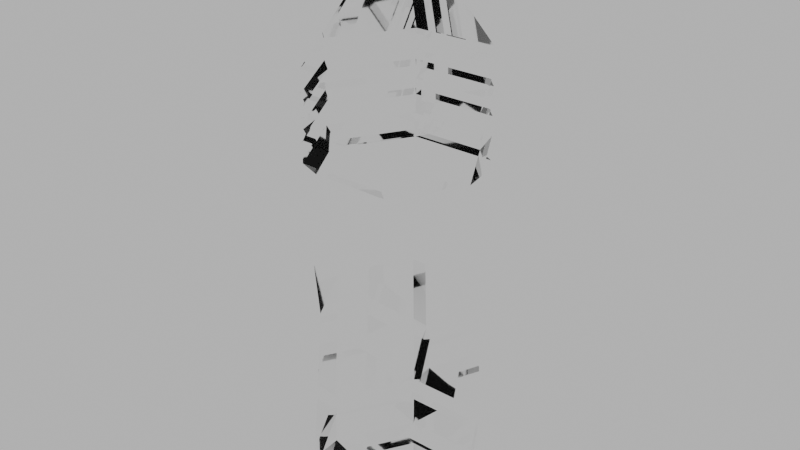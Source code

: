 # Source: Botella_Te.blend  (saved by Blender 4.5.90; exported with 4.5.12 LTS)
import bpy
from mathutils import Matrix  # noqa: F401  (used for matrix-valued properties, if any)

bpy.ops.wm.read_factory_settings(use_empty=True)
scene = bpy.context.scene
scene.name = 'Scene'

# ---- materials (node trees are filled in below, after node groups)
mat_pet = bpy.data.materials.new('PET')
mat_pet.use_backface_culling = True
mat_pet.use_backface_culling_shadow = True
mat_pet.use_raytrace_refraction = True
mat_pet.use_screen_refraction = True
mat_plastico = bpy.data.materials.new('Plastico')

# ---- node groups
ng_fresnel_roughness = bpy.data.node_groups.new('Fresnel Roughness', 'ShaderNodeTree')
_s = ng_fresnel_roughness.interface.new_socket(name='Fac', in_out='OUTPUT', socket_type='NodeSocketFloat')
_s = ng_fresnel_roughness.interface.new_socket(name='Roughness', in_out='OUTPUT', socket_type='NodeSocketFloat')
_s.min_value = 0.0
_s.max_value = 1.0
_s = ng_fresnel_roughness.interface.new_socket(name='IOR', in_out='OUTPUT', socket_type='NodeSocketFloat')
_s.default_value = 1.5
_s.min_value = 0.0
_s.max_value = 1000.0
_s = ng_fresnel_roughness.interface.new_socket(name='IOR', in_out='INPUT', socket_type='NodeSocketFloat')
_s.default_value = 1.5
_s.min_value = 0.0
_s.max_value = 1000.0
_s = ng_fresnel_roughness.interface.new_socket(name='Roughness', in_out='INPUT', socket_type='NodeSocketFloat')
_s.default_value = 0.5
_s.min_value = 0.0
_s.max_value = 1.0
_s = ng_fresnel_roughness.interface.new_socket(name='Normal', in_out='INPUT', socket_type='NodeSocketVector')
_s.hide_value = True
_N = ng_fresnel_roughness.nodes; _L = ng_fresnel_roughness.links
n0 = _N.new('NodeGroupOutput'); n0.name = 'Group Output'; n0.location = (442, 4)
n1 = _N.new('NodeGroupInput'); n1.name = 'Group Input'; n1.location = (-101, 2)
n2 = _N.new('ShaderNodeFresnel'); n2.name = 'Fresnel'; n2.location = (207, 3)
n3 = _N.new('NodeGroupInput'); n3.name = 'Group Input.001'; n3.location = (-643, -206)
n4 = _N.new('ShaderNodeMix'); n4.name = 'Mix'; n4.location = (-308, -239)
n4.data_type = 'VECTOR'
n5 = _N.new('NodeGroupInput'); n5.name = 'Group Input.002'; n5.location = (-926, -402)
n6 = _N.new('ShaderNodeBump'); n6.name = 'Bump'; n6.location = (-710, -343)
n6.inputs[0].default_value = 0.0
n6.inputs[1].default_value = 0.0
n6.inputs[2].default_value = 1.0
n7 = _N.new('ShaderNodeVectorMath'); n7.name = 'Vector Math'; n7.location = (-487, -474)
n8 = _N.new('ShaderNodeNewGeometry'); n8.name = 'Geometry'; n8.location = (-762, -528)
n9 = _N.new('ShaderNodeVectorMath'); n9.name = 'Vector Math.001'; n9.location = (-96, -187)
n9.operation = 'NORMALIZE'
_L.new(n2.outputs[0], n0.inputs[0])
_L.new(n1.outputs[0], n2.inputs[0])
_L.new(n3.outputs[1], n4.inputs[0])
_L.new(n5.outputs[2], n6.inputs[4])
_L.new(n6.outputs[0], n7.inputs[0])
_L.new(n8.outputs[4], n7.inputs[1])
_L.new(n7.outputs[0], n4.inputs[5])
_L.new(n6.outputs[0], n4.inputs[4])
_L.new(n4.outputs[1], n9.inputs[0])
_L.new(n9.outputs[0], n2.inputs[1])
_L.new(n1.outputs[1], n0.inputs[1])
_L.new(n1.outputs[0], n0.inputs[2])
n0.is_active_output = True

# ---- material node trees
mat_pet.use_nodes = True; mat_pet.node_tree.nodes.clear()
_N = mat_pet.node_tree.nodes; _L = mat_pet.node_tree.links
n0 = _N.new('ShaderNodeOutputMaterial'); n0.name = 'Material Output'; n0.location = (200, 100)
n1 = _N.new('ShaderNodeMixShader'); n1.name = 'Mix Shader'; n1.location = (-56, 38)
n2 = _N.new('ShaderNodeBsdfAnisotropic'); n2.name = 'Glossy BSDF'; n2.location = (-327, -77)
n2.inputs[0].default_value = (1.0, 1.0, 1.0, 1.0)
n3 = _N.new('ShaderNodeGroup'); n3.name = 'Fresnel Roughness'; n3.location = (-619, 39)
n3.node_tree = ng_fresnel_roughness
n3.inputs[0].default_value = 1.333
n3.inputs[1].default_value = 0.03
n3.inputs[2].default_value = (0.0, 0.0, 0.0)
n4 = _N.new('ShaderNodeBsdfTransparent'); n4.name = 'Transparent BSDF'; n4.location = (-324, 150)
_L.new(n1.outputs[0], n0.inputs[0])
_L.new(n2.outputs[0], n1.inputs[2])
_L.new(n3.outputs[0], n1.inputs[0])
_L.new(n3.outputs[1], n2.inputs[1])
_L.new(n4.outputs[0], n1.inputs[1])
n0.is_active_output = True
mat_plastico.use_nodes = True; mat_plastico.node_tree.nodes.clear()
_N = mat_plastico.node_tree.nodes; _L = mat_plastico.node_tree.links
n0 = _N.new('ShaderNodeBsdfPrincipled'); n0.name = 'Principled BSDF'; n0.location = (-200, 100)
n0.inputs[0].default_value = (1.0, 0.0003034, 0.07227, 1.0)
n1 = _N.new('ShaderNodeOutputMaterial'); n1.name = 'Material Output'; n1.location = (200, 100)
_L.new(n0.outputs[0], n1.inputs[0])
n1.is_active_output = True

# ---- world
world_world = bpy.data.worlds.new('World'); scene.world = world_world
world_world.use_nodes = True; world_world.node_tree.nodes.clear()
_N = world_world.node_tree.nodes; _L = world_world.node_tree.links
n0 = _N.new('ShaderNodeOutputWorld'); n0.name = 'World Output'; n0.location = (300, 300)
n1 = _N.new('ShaderNodeBackground'); n1.name = 'Background'; n1.location = (10, 300)
n1.inputs[0].default_value = (1.0, 1.0, 1.0, 1.0)
_L.new(n1.outputs[0], n0.inputs[0])
n0.is_active_output = True
world_world.color = (0.05088, 0.05088, 0.05088)
world_world.probe_resolution = '256'
world_world.sun_shadow_jitter_overblur = 0.0

# ---- meshes
me_botella_te = bpy.data.meshes.new('Botella Te')
me_botella_te.from_pydata([(-0.01916, 0.03318, 0.0), (-0.03831, 0.0, 0.0), (-0.01916, -0.03318, 0.0), (0.01916, -0.03318, 0.0), (0.03831, 0.0, 0.0), (0.01916, 0.03318, 0.0), (-0.01916, 0.03318, 0.1935), (-0.03831, 0.0, 0.1935), (-0.01916, -0.03318, 0.1935), (0.01916, -0.03318, 0.1935), (0.03831, 0.0, 0.1935), (0.01916, 0.03318, 0.1935), (-0.009011, 0.01561, 0.222), (-0.01802, 0.0, 0.222), (-0.009011, -0.01561, 0.222), (0.009011, -0.01561, 0.222), (0.01802, 0.0, 0.222), (0.009011, 0.01561, 0.222), (-0.009011, 0.01561, 0.2318), (-0.01802, 0.0, 0.2318), (-0.009011, -0.01561, 0.2318), (0.009011, -0.01561, 0.2318), (0.01802, 0.0, 0.2318), (0.009011, 0.01561, 0.2318), (-0.01089, 0.01887, 0.2318), (-0.02179, 0.0, 0.2318), (-0.01089, -0.01887, 0.2318), (0.01089, -0.01887, 0.2318), (0.02179, 0.0, 0.2318), (0.01089, 0.01887, 0.2318), (-0.01089, 0.01887, 0.25), (-0.02179, 0.0, 0.25), (-0.01089, -0.01887, 0.25), (0.01089, -0.01887, 0.25), (0.02179, 0.0, 0.25), (0.01089, 0.01887, 0.25), (-0.005447, 0.009435, 0.25), (-0.01089, 0.0, 0.25), (-0.005447, -0.009435, 0.25), (0.005447, -0.009435, 0.25), (0.01089, 0.0, 0.25), (0.005447, 0.009435, 0.25), (-0.009578, 0.01659, 0.00644), (-0.01916, 0.0, 0.00644), (-0.009578, -0.01659, 0.00644), (0.009578, -0.01659, 0.00644), (0.01916, 0.0, 0.00644), (0.009578, 0.01659, 0.00644), (-0.03831, 0.0, 0.1444), (-0.01916, -0.03318, 0.1444), (-0.01916, 0.03318, 0.1444), (0.01916, 0.03318, 0.1444), (0.01916, -0.03318, 0.1444), (0.03831, 0.0, 0.1444), (0.03831, 0.0, 0.01369), (0.03831, 0.0, 0.02501), (0.03631, 0.0, 0.01935), (0.01916, 0.03318, 0.02501), (0.01916, 0.03318, 0.01369), (0.01815, 0.03144, 0.01935), (-0.01916, -0.03318, 0.01369), (-0.01916, -0.03318, 0.02501), (-0.01815, -0.03144, 0.01935), (0.01916, -0.03318, 0.02501), (0.01916, -0.03318, 0.01369), (0.01815, -0.03144, 0.01935), (-0.01916, 0.03318, 0.01369), (-0.01916, 0.03318, 0.02501), (-0.01815, 0.03144, 0.01935), (-0.03831, 0.0, 0.02501), (-0.03831, 0.0, 0.01369), (-0.03631, 0.0, 0.01935), (-0.01688, -0.02925, 0.09128), (-0.01688, 0.02925, 0.09128), (0.03377, 0.0, 0.09128), (0.01688, 0.02925, 0.09128), (0.01688, -0.02925, 0.09128), (-0.03377, 0.0, 0.09128), (0.01916, -0.03318, 0.1779), (0.01916, -0.03318, 0.1846), (0.01835, -0.03179, 0.1812), (0.01916, -0.03318, 0.1657), (0.01916, -0.03318, 0.1723), (0.01835, -0.03179, 0.169), (-0.03831, 0.0, 0.1779), (-0.03831, 0.0, 0.1846), (-0.0367, 0.0, 0.1812), (-0.03831, 0.0, 0.1657), (-0.03831, 0.0, 0.1723), (-0.0367, 0.0, 0.169), (0.03831, 0.0, 0.1723), (0.03831, 0.0, 0.1657), (0.0367, 0.0, 0.169), (0.03831, 0.0, 0.1846), (0.03831, 0.0, 0.1779), (0.0367, 0.0, 0.1812), (0.01916, 0.03318, 0.1723), (0.01916, 0.03318, 0.1657), (0.01835, 0.03179, 0.169), (0.01916, 0.03318, 0.1846), (0.01916, 0.03318, 0.1779), (0.01835, 0.03179, 0.1812), (-0.01916, 0.03318, 0.1723), (-0.01916, 0.03318, 0.1657), (-0.01835, 0.03179, 0.169), (-0.01916, 0.03318, 0.1846), (-0.01916, 0.03318, 0.1779), (-0.01835, 0.03179, 0.1812), (-0.01916, -0.03318, 0.1723), (-0.01916, -0.03318, 0.1657), (-0.01835, -0.03179, 0.169), (-0.01916, -0.03318, 0.1846), (-0.01916, -0.03318, 0.1779), (-0.01835, -0.03179, 0.1812), (0.01916, 0.03318, 0.147), (0.01916, 0.03318, 0.1574), (0.01673, 0.02897, 0.1522), (-0.01916, 0.03318, 0.1574), (-0.01916, 0.03318, 0.147), (-0.01673, 0.02897, 0.1522), (-0.03831, 0.0, 0.1574), (-0.03831, 0.0, 0.147), (-0.03346, 0.0, 0.1522), (-0.01916, -0.03318, 0.1574), (-0.01916, -0.03318, 0.147), (-0.01673, -0.02897, 0.1522), (0.01916, -0.03318, 0.147), (0.01916, -0.03318, 0.1574), (0.01673, -0.02897, 0.1522), (0.03831, 0.0, 0.1574), (0.03831, 0.0, 0.147), (0.03346, 0.0, 0.1522)], [], [(6, 12, 17, 11), (10, 16, 15, 9), (8, 14, 13, 7), (11, 17, 16, 10), (9, 15, 14, 8), (7, 13, 12, 6), (17, 23, 22, 16), (15, 21, 20, 14), (13, 19, 18, 12), (12, 18, 23, 17), (16, 22, 21, 15), (14, 20, 19, 13), (18, 24, 29, 23), (22, 28, 27, 21), (20, 26, 25, 19), (23, 29, 28, 22), (21, 27, 26, 20), (19, 25, 24, 18), (29, 35, 34, 28), (27, 33, 32, 26), (25, 31, 30, 24), (24, 30, 35, 29), (28, 34, 33, 27), (26, 32, 31, 25), (30, 36, 41, 35), (34, 40, 39, 33), (32, 38, 37, 31), (35, 41, 40, 34), (33, 39, 38, 32), (31, 37, 36, 30), (41, 36, 39, 40), (36, 37, 38, 39), (5, 4, 46, 47), (3, 2, 44, 45), (1, 0, 42, 43), (0, 5, 47, 42), (4, 3, 45, 46), (2, 1, 43, 44), (42, 47, 46, 43), (43, 46, 45, 44), (69, 77, 73, 67), (72, 49, 48, 77), (75, 51, 53, 74), (73, 50, 51, 75), (76, 52, 49, 72), (77, 48, 50, 73), (61, 72, 77, 69), (57, 75, 74, 55), (67, 73, 75, 57), (63, 76, 72, 61), (55, 74, 76, 63), (74, 53, 52, 76), (61, 69, 71, 62), (62, 71, 70, 60), (55, 63, 65, 56), (56, 65, 64, 54), (67, 57, 59, 68), (68, 59, 58, 66), (69, 67, 68, 71), (71, 68, 66, 70), (63, 61, 62, 65), (65, 62, 60, 64), (57, 55, 56, 59), (59, 56, 54, 58), (5, 58, 54, 4), (4, 54, 64, 3), (0, 66, 58, 5), (3, 64, 60, 2), (2, 60, 70, 1), (1, 70, 66, 0), (88, 102, 104, 89), (89, 104, 103, 87), (85, 105, 107, 86), (86, 107, 106, 84), (82, 108, 110, 83), (83, 110, 109, 81), (79, 111, 113, 80), (80, 113, 112, 78), (108, 88, 89, 110), (110, 89, 87, 109), (111, 85, 86, 113), (113, 86, 84, 112), (102, 96, 98, 104), (104, 98, 97, 103), (105, 99, 101, 107), (107, 101, 100, 106), (96, 90, 92, 98), (98, 92, 91, 97), (99, 93, 95, 101), (101, 95, 94, 100), (90, 82, 83, 92), (92, 83, 81, 91), (93, 79, 80, 95), (95, 80, 78, 94), (79, 9, 8, 111), (90, 94, 78, 82), (82, 78, 112, 108), (93, 10, 9, 79), (85, 7, 6, 105), (108, 112, 84, 88), (88, 84, 106, 102), (111, 8, 7, 85), (96, 100, 94, 90), (99, 11, 10, 93), (102, 106, 100, 96), (105, 6, 11, 99), (115, 129, 131, 116), (116, 131, 130, 114), (127, 123, 125, 128), (128, 125, 124, 126), (123, 120, 122, 125), (125, 122, 121, 124), (120, 117, 119, 122), (122, 119, 118, 121), (117, 115, 116, 119), (119, 116, 114, 118), (129, 127, 128, 131), (131, 128, 126, 130), (115, 97, 91, 129), (51, 114, 130, 53), (50, 118, 114, 51), (117, 103, 97, 115), (120, 87, 103, 117), (48, 121, 118, 50), (123, 109, 87, 120), (49, 124, 121, 48), (127, 81, 109, 123), (52, 126, 124, 49), (129, 91, 81, 127), (53, 130, 126, 52)])
me_botella_te.polygons.foreach_set('material_index', [0, 0, 0, 0, 0, 0, 0, 0, 0, 0, 0, 0, 1, 1, 1, 1, 1, 1, 1, 1, 1, 1, 1, 1, 1, 1, 1, 1, 1, 1, 1, 1, 0, 0, 0, 0, 0, 0, 0, 0, 0, 0, 0, 0, 0, 0, 0, 0, 0, 0, 0, 0, 0, 0, 0, 0, 0, 0, 0, 0, 0, 0, 0, 0, 0, 0, 0, 0, 0, 0, 0, 0, 0, 0, 0, 0, 0, 0, 0, 0, 0, 0, 0, 0, 0, 0, 0, 0, 0, 0, 0, 0, 0, 0, 0, 0, 0, 0, 0, 0, 0, 0, 0, 0, 0, 0, 0, 0, 0, 0, 0, 0, 0, 0, 0, 0, 0, 0, 0, 0, 0, 0, 0, 0, 0, 0, 0, 0, 0, 0])
_uv = me_botella_te.uv_layers.new(name='UVMap')
_uv.uv.foreach_set('vector', [0.4286, 0.7741, 0.4286, 0.8879, 0.2857, 0.8879, 0.2857, 0.7741, 0.1429, 0.7741, 0.1429, 0.8879, 0.0, 0.8879, 0.0, 0.7741, 0.7143, 0.7741, 0.7143, 0.8879, 0.5714, 0.8879, 0.5714, 0.7741, 0.2857, 0.7741, 0.2857, 0.8879, 0.1429, 0.8879, 0.1429, 0.7741, 0.8571, 0.7741, 0.8571, 0.8879, 0.7143, 0.8879, 0.7143, 0.7741, 0.5714, 0.7741, 0.5714, 0.8879, 0.4286, 0.8879, 0.4286, 0.7741, 0.2857, 0.8879, 0.2857, 0.9271, 0.1429, 0.9271, 0.1429, 0.8879, 0.8571, 0.8879, 0.8571, 0.9271, 0.7143, 0.9271, 0.7143, 0.8879, 0.5714, 0.8879, 0.5714, 0.9271, 0.4286, 0.9271, 0.4286, 0.8879, 0.4286, 0.8879, 0.4286, 0.9271, 0.2857, 0.9271, 0.2857, 0.8879, 0.1429, 0.8879, 0.1429, 0.9271, 0.0, 0.9271, 0.0, 0.8879, 0.7143, 0.8879, 0.7143, 0.9271, 0.5714, 0.9271, 0.5714, 0.8879, 0.4286, 0.9271, 0.4286, 0.9271, 0.2857, 0.9271, 0.2857, 0.9271, 0.1429, 0.9271, 0.1429, 0.9271, 0.0, 0.9271, 0.0, 0.9271, 0.7143, 0.9271, 0.7143, 0.9271, 0.5714, 0.9271, 0.5714, 0.9271, 0.2857, 0.9271, 0.2857, 0.9271, 0.1429, 0.9271, 0.1429, 0.9271, 0.8571, 0.9271, 0.8571, 0.9271, 0.7143, 0.9271, 0.7143, 0.9271, 0.5714, 0.9271, 0.5714, 0.9271, 0.4286, 0.9271, 0.4286, 0.9271, 0.2857, 0.9271, 0.2857, 1.0, 0.1429, 1.0, 0.1429, 0.9271, 0.8571, 0.9271, 0.8571, 1.0, 0.7143, 1.0, 0.7143, 0.9271, 0.5714, 0.9271, 0.5714, 1.0, 0.4286, 1.0, 0.4286, 0.9271, 0.4286, 0.9271, 0.4286, 1.0, 0.2857, 1.0, 0.2857, 0.9271, 0.1429, 0.9271, 0.1429, 1.0, 0.0, 1.0, 0.0, 0.9271, 0.7143, 0.9271, 0.7143, 1.0, 0.5714, 1.0, 0.5714, 0.9271, 0.4286, 1.0, 0.4286, 1.0, 0.2857, 1.0, 0.2857, 1.0, 0.1429, 1.0, 0.1429, 1.0, 6.386e-09, 1.0, 0.0, 1.0, 0.7143, 1.0, 0.7143, 1.0, 0.5714, 1.0, 0.5714, 1.0, 0.2857, 1.0, 0.2857, 1.0, 0.1429, 1.0, 0.1429, 1.0, 0.8571, 1.0, 0.8571, 1.0, 0.7143, 1.0, 0.7143, 1.0, 0.5714, 1.0, 0.5714, 1.0, 0.4286, 1.0, 0.4286, 1.0, 0.2857, 1.0, 0.4286, 1.0, 6.386e-09, 1.0, 0.1429, 1.0, 0.4286, 1.0, 0.5714, 1.0, 0.7143, 1.0, 0.8571, 1.0, 0.2857, 0.0, 0.1429, 0.0, 0.1429, 0.02576, 0.2857, 0.02576, 0.8571, 0.0, 0.7143, 0.0, 0.7143, 0.02576, 0.8571, 0.02576, 0.5714, 0.0, 0.4286, 0.0, 0.4286, 0.02576, 0.5714, 0.02576, 0.4286, 0.0, 0.2857, 0.0, 0.2857, 0.02576, 0.4286, 0.02576, 0.1429, 0.0, 0.0, 0.0, 0.0, 0.02576, 0.1429, 0.02576, 0.7143, 0.0, 0.5714, 0.0, 0.5714, 0.02576, 0.7143, 0.02576, 0.4286, 0.02576, 0.2857, 0.02576, 0.1429, 0.02576, 0.5714, 0.02576, 0.5714, 0.02576, 1.0, 0.02576, 0.8571, 0.02576, 0.7143, 0.02576, 0.5714, 0.1, 0.5714, 0.3651, 0.4286, 0.3651, 0.4286, 0.1, 0.7143, 0.3651, 0.7143, 0.5778, 0.5714, 0.5778, 0.5714, 0.3651, 0.2857, 0.3651, 0.2857, 0.5778, 0.1429, 0.5778, 0.1429, 0.3651, 0.4286, 0.3651, 0.4286, 0.5778, 0.2857, 0.5778, 0.2857, 0.3651, 0.8571, 0.3651, 0.8571, 0.5778, 0.7143, 0.5778, 0.7143, 0.3651, 0.5714, 0.3651, 0.5714, 0.5778, 0.4286, 0.5778, 0.4286, 0.3651, 0.7143, 0.1, 0.7143, 0.3651, 0.5714, 0.3651, 0.5714, 0.1, 0.2857, 0.1, 0.2857, 0.3651, 0.1429, 0.3651, 0.1429, 0.1, 0.4286, 0.1, 0.4286, 0.3651, 0.2857, 0.3651, 0.2857, 0.1, 0.8571, 0.1, 0.8571, 0.3651, 0.7143, 0.3651, 0.7143, 0.1, 0.1429, 0.1, 0.1429, 0.3651, 6.386e-09, 0.3651, 0.0, 0.1, 0.1429, 0.3651, 0.1429, 0.5778, 0.0, 0.5778, 6.386e-09, 0.3651, 0.7143, 0.1, 0.5714, 0.1, 0.5714, 0.07741, 0.7143, 0.07741, 0.7143, 0.07741, 0.5714, 0.07741, 0.5714, 0.05478, 0.7143, 0.05478, 0.1429, 0.1, 0.0, 0.1, 6.386e-09, 0.07741, 0.1429, 0.07741, 0.1429, 0.07741, 6.386e-09, 0.07741, 0.0, 0.05478, 0.1429, 0.05478, 0.4286, 0.1, 0.2857, 0.1, 0.2857, 0.07741, 0.4286, 0.07741, 0.4286, 0.07741, 0.2857, 0.07741, 0.2857, 0.05478, 0.4286, 0.05478, 0.5714, 0.1, 0.4286, 0.1, 0.4286, 0.07741, 0.5714, 0.07741, 0.5714, 0.07741, 0.4286, 0.07741, 0.4286, 0.05478, 0.5714, 0.05478, 0.8571, 0.1, 0.7143, 0.1, 0.7143, 0.07741, 0.8571, 0.07741, 0.8571, 0.07741, 0.7143, 0.07741, 0.7143, 0.05478, 0.8571, 0.05478, 0.2857, 0.1, 0.1429, 0.1, 0.1429, 0.07741, 0.2857, 0.07741, 0.2857, 0.07741, 0.1429, 0.07741, 0.1429, 0.05478, 0.2857, 0.05478, 0.2857, 0.0, 0.2857, 0.05478, 0.1429, 0.05478, 0.1429, 0.0, 0.1429, 0.0, 0.1429, 0.05478, 0.0, 0.05478, 0.0, 0.0, 0.4286, 0.0, 0.4286, 0.05478, 0.2857, 0.05478, 0.2857, 0.0, 0.8571, 0.0, 0.8571, 0.05478, 0.7143, 0.05478, 0.7143, 0.0, 0.7143, 0.0, 0.7143, 0.05478, 0.5714, 0.05478, 0.5714, 0.0, 0.5714, 0.0, 0.5714, 0.05478, 0.4286, 0.05478, 0.4286, 0.0, 0.5714, 0.6892, 0.4286, 0.6892, 0.4286, 0.6759, 0.5714, 0.6759, 0.5714, 0.6759, 0.4286, 0.6759, 0.4286, 0.6626, 0.5714, 0.6626, 0.5714, 0.7383, 0.4286, 0.7383, 0.4286, 0.725, 0.5714, 0.725, 0.5714, 0.725, 0.4286, 0.725, 0.4286, 0.7117, 0.5714, 0.7117, 0.8571, 0.6892, 0.7143, 0.6892, 0.7143, 0.6759, 0.8571, 0.6759, 0.8571, 0.6759, 0.7143, 0.6759, 0.7143, 0.6626, 0.8571, 0.6626, 0.8571, 0.7383, 0.7143, 0.7383, 0.7143, 0.725, 0.8571, 0.725, 0.8571, 0.725, 0.7143, 0.725, 0.7143, 0.7117, 0.8571, 0.7117, 0.7143, 0.6892, 0.5714, 0.6892, 0.5714, 0.6759, 0.7143, 0.6759, 0.7143, 0.6759, 0.5714, 0.6759, 0.5714, 0.6626, 0.7143, 0.6626, 0.7143, 0.7383, 0.5714, 0.7383, 0.5714, 0.725, 0.7143, 0.725, 0.7143, 0.725, 0.5714, 0.725, 0.5714, 0.7117, 0.7143, 0.7117, 0.4286, 0.6892, 0.2857, 0.6892, 0.2857, 0.6759, 0.4286, 0.6759, 0.4286, 0.6759, 0.2857, 0.6759, 0.2857, 0.6626, 0.4286, 0.6626, 0.4286, 0.7383, 0.2857, 0.7383, 0.2857, 0.725, 0.4286, 0.725, 0.4286, 0.725, 0.2857, 0.725, 0.2857, 0.7117, 0.4286, 0.7117, 0.2857, 0.6892, 0.1429, 0.6892, 0.1429, 0.6759, 0.2857, 0.6759, 0.2857, 0.6759, 0.1429, 0.6759, 0.1429, 0.6626, 0.2857, 0.6626, 0.2857, 0.7383, 0.1429, 0.7383, 0.1429, 0.725, 0.2857, 0.725, 0.2857, 0.725, 0.1429, 0.725, 0.1429, 0.7117, 0.2857, 0.7117, 0.1429, 0.6892, 0.0, 0.6892, 0.0, 0.6759, 0.1429, 0.6759, 0.1429, 0.6759, 0.0, 0.6759, 0.0, 0.6626, 0.1429, 0.6626, 0.1429, 0.7383, 0.0, 0.7383, 0.0, 0.725, 0.1429, 0.725, 0.1429, 0.725, 0.0, 0.725, 0.0, 0.7117, 0.1429, 0.7117, 0.8571, 0.7383, 0.8571, 0.7741, 0.7143, 0.7741, 0.7143, 0.7383, 0.1429, 0.6892, 0.1429, 0.7117, 0.0, 0.7117, 0.0, 0.6892, 0.8571, 0.6892, 0.8571, 0.7117, 0.7143, 0.7117, 0.7143, 0.6892, 0.1429, 0.7383, 0.1429, 0.7741, 0.0, 0.7741, 0.0, 0.7383, 0.5714, 0.7383, 0.5714, 0.7741, 0.4286, 0.7741, 0.4286, 0.7383, 0.7143, 0.6892, 0.7143, 0.7117, 0.5714, 0.7117, 0.5714, 0.6892, 0.5714, 0.6892, 0.5714, 0.7117, 0.4286, 0.7117, 0.4286, 0.6892, 0.7143, 0.7383, 0.7143, 0.7741, 0.5714, 0.7741, 0.5714, 0.7383, 0.2857, 0.6892, 0.2857, 0.7117, 0.1429, 0.7117, 0.1429, 0.6892, 0.2857, 0.7383, 0.2857, 0.7741, 0.1429, 0.7741, 0.1429, 0.7383, 0.4286, 0.6892, 0.4286, 0.7117, 0.2857, 0.7117, 0.2857, 0.6892, 0.4286, 0.7383, 0.4286, 0.7741, 0.2857, 0.7741, 0.2857, 0.7383, 0.2857, 0.6298, 0.1429, 0.6298, 0.1429, 0.6089, 0.2857, 0.6089, 0.2857, 0.6089, 0.1429, 0.6089, 0.1429, 0.5879, 0.2857, 0.5879, 0.8571, 0.6298, 0.7143, 0.6298, 0.7143, 0.6089, 0.8571, 0.6089, 0.8571, 0.6089, 0.7143, 0.6089, 0.7143, 0.5879, 0.8571, 0.5879, 0.7143, 0.6298, 0.5714, 0.6298, 0.5714, 0.6089, 0.7143, 0.6089, 0.7143, 0.6089, 0.5714, 0.6089, 0.5714, 0.5879, 0.7143, 0.5879, 0.5714, 0.6298, 0.4286, 0.6298, 0.4286, 0.6089, 0.5714, 0.6089, 0.5714, 0.6089, 0.4286, 0.6089, 0.4286, 0.5879, 0.5714, 0.5879, 0.4286, 0.6298, 0.2857, 0.6298, 0.2857, 0.6089, 0.4286, 0.6089, 0.4286, 0.6089, 0.2857, 0.6089, 0.2857, 0.5879, 0.4286, 0.5879, 0.1429, 0.6298, 0.0, 0.6298, 0.0, 0.6089, 0.1429, 0.6089, 0.1429, 0.6089, 0.0, 0.6089, 0.0, 0.5879, 0.1429, 0.5879, 0.2857, 0.6298, 0.2857, 0.6626, 0.1429, 0.6626, 0.1429, 0.6298, 0.2857, 0.5778, 0.2857, 0.5879, 0.1429, 0.5879, 0.1429, 0.5778, 0.4286, 0.5778, 0.4286, 0.5879, 0.2857, 0.5879, 0.2857, 0.5778, 0.4286, 0.6298, 0.4286, 0.6626, 0.2857, 0.6626, 0.2857, 0.6298, 0.5714, 0.6298, 0.5714, 0.6626, 0.4286, 0.6626, 0.4286, 0.6298, 0.5714, 0.5778, 0.5714, 0.5879, 0.4286, 0.5879, 0.4286, 0.5778, 0.7143, 0.6298, 0.7143, 0.6626, 0.5714, 0.6626, 0.5714, 0.6298, 0.7143, 0.5778, 0.7143, 0.5879, 0.5714, 0.5879, 0.5714, 0.5778, 0.8571, 0.6298, 0.8571, 0.6626, 0.7143, 0.6626, 0.7143, 0.6298, 0.8571, 0.5778, 0.8571, 0.5879, 0.7143, 0.5879, 0.7143, 0.5778, 0.1429, 0.6298, 0.1429, 0.6626, 0.0, 0.6626, 0.0, 0.6298, 0.1429, 0.5778, 0.1429, 0.5879, 0.0, 0.5879, 0.0, 0.5778])
me_botella_te.materials.append(mat_pet)
me_botella_te.materials.append(mat_plastico)
me_botella_te.update()

# ---- objects
ob_botella_te = bpy.data.objects.new('Botella Te', me_botella_te)

# ---- transforms, parenting, visibility, modifiers, constraints
ob_botella_te.location = (0.0, 0.0, 0.0)

# ---- collection membership
scene.collection.objects.link(ob_botella_te)

# ---- scene / render settings (as saved in the file)
scene.frame_start = 1; scene.frame_end = 240; scene.frame_set(1)
scene.render.engine = 'BLENDER_EEVEE_NEXT'
scene.render.image_settings.color_mode = 'RGB'
scene.render.resolution_percentage = 50
scene.render.frame_map_old = 24
scene.render.frame_map_new = 24
scene.render.use_persistent_data = True
scene.render.compositor_device = 'GPU'
scene.render.compositor_denoise_preview_quality = 'FAST'
scene.cycles.denoising_use_gpu = True
scene.cycles.preview_denoising_quality = 'FAST'
scene.cycles.samples = 256
scene.cycles.adaptive_threshold = 0.382
scene.cycles.blur_glossy = 0.0
scene.cycles.use_guiding = True
scene.cycles.guiding_training_samples = 16
scene.cycles.max_bounces = 32
scene.cycles.diffuse_bounces = 2
scene.cycles.glossy_bounces = 8
scene.cycles.transmission_bounces = 17
scene.cycles.volume_bounces = 4
scene.cycles.transparent_max_bounces = 32
scene.cycles.use_animated_seed = True
scene.cycles.sample_clamp_indirect = 0.0
scene.cycles.debug_bvh_time_steps = 2
scene.cycles.use_fast_gi = True
scene.cycles.ao_bounces_render = 2
scene.eevee.taa_samples = 6
scene.eevee.taa_render_samples = 24
scene.eevee.use_shadow_jitter_viewport = True
scene.eevee.use_fast_gi = False
scene.eevee.bokeh_max_size = 25.0
scene.eevee.use_bokeh_jittered = True
scene.eevee.shadow_pool_size = '128'
scene.eevee.ray_tracing_options.screen_trace_thickness = 0.1875
scene.eevee.ray_tracing_options.screen_trace_quality = 0.382
scene.view_settings.look = 'AgX - Punchy'
bpy.context.view_layer.update()

# ---- added for rendering (the .blend has no active camera): camera
cam_auto = bpy.data.cameras.new('AutoCamera')
cam_auto.lens = 50.0
cam_auto.sensor_width = 36.0
cam_auto.clip_end = 1000.0
ob_auto_camera = bpy.data.objects.new('AutoCamera', cam_auto)
scene.collection.objects.link(ob_auto_camera)
ob_auto_camera.location = (0.249595, -0.299515, 0.324676)
ob_auto_camera.rotation_euler = (1.09748, -7.21219e-08, 0.694738)
scene.camera = ob_auto_camera
bpy.context.view_layer.update()
